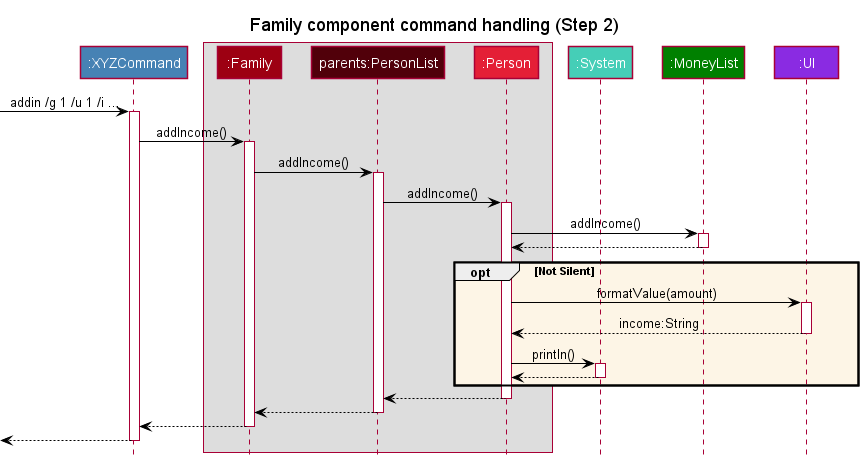

The diagram above was rendered by PlantUML. Its source (embedded in the PNG):
@startuml
!include style.puml
skinparam arrowColor #BLACK
skinparam noteTextAlignment left

Title: Family component command handling (Step 2)

participant ":XYZCommand" as Command COMMAND_COLOR

box
participant ":Family" as Family MODEL_COLOR
participant "parents:PersonList" as Parents MODEL_COLOR_T3
participant ":Person" as Person MODEL_COLOR_T2
end box

participant ":System" as System SYSTEM_COLOR
participant ":MoneyList" as Money MONEY_COLOR
participant ":UI" as UI UI_COLOR

-> Command: addin /g 1 /u 1 /i ...
activate Command
Command -> Family: addIncome()
activate Family
Family -> Parents: addIncome()
activate Parents
Parents -> Person: addIncome()
activate Person
Person -> Money: addIncome()
activate Money
Person <-- Money
deactivate Money
opt OPT_COLOR Not Silent
    Person -> UI: formatValue(amount)
    activate UI
    Person <-- UI: income:String
    deactivate UI
    Person -> System: println()
    activate System
    Person <-- System
    deactivate System
end opt
Parents <-- Person
deactivate Person
Family <-- Parents
deactivate Parents
Command <-- Family
deactivate Family
<-- Command
deactivate Command

@enduml